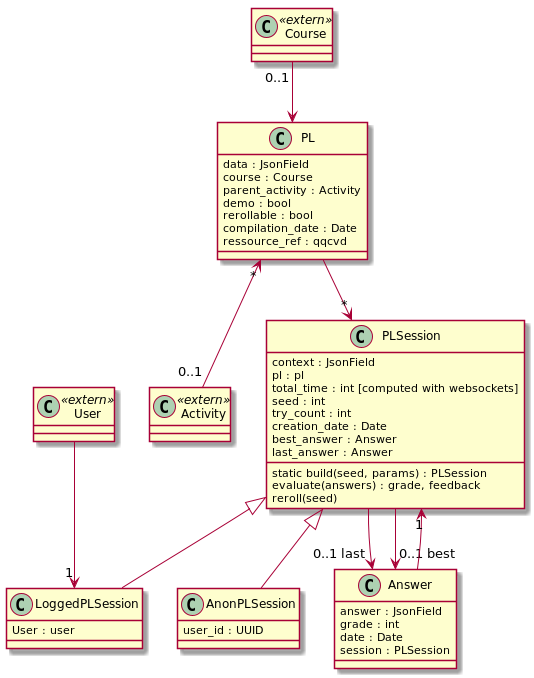

The diagram above was rendered by PlantUML. Its source (embedded in the PNG):
@startuml
class PL {
    data : JsonField
    course : Course
    parent_activity : Activity
    demo : bool
    rerollable : bool
    compilation_date : Date
    ressource_ref : qqcvd
}

class Activity <<extern>> {}

class PLSession {
    context : JsonField
    pl : pl
    total_time : int [computed with websockets]
    seed : int
    try_count : int
    creation_date : Date
    best_answer : Answer
    last_answer : Answer
    static build(seed, params) : PLSession
    evaluate(answers) : grade, feedback
    reroll(seed)
}
class AnonPLSession {
    user_id : UUID
}
class LoggedPLSession {
    User : user
}

class Answer {
    answer : JsonField
    grade : int
    date : Date
    session : PLSession
}

PLSession <|-- AnonPLSession
PLSession <|-- LoggedPLSession

PLSession --> "0..1 last" Answer
PLSession --> "0..1 best" Answer

class User <<extern>> {}
class Course <<extern>> {}

PL --> "*" PLSession
User --> "1" LoggedPLSession
PL "*" <-- "0..1" Activity
Course "0..1" --> PL
Answer --> "1" PLSession

@enduml